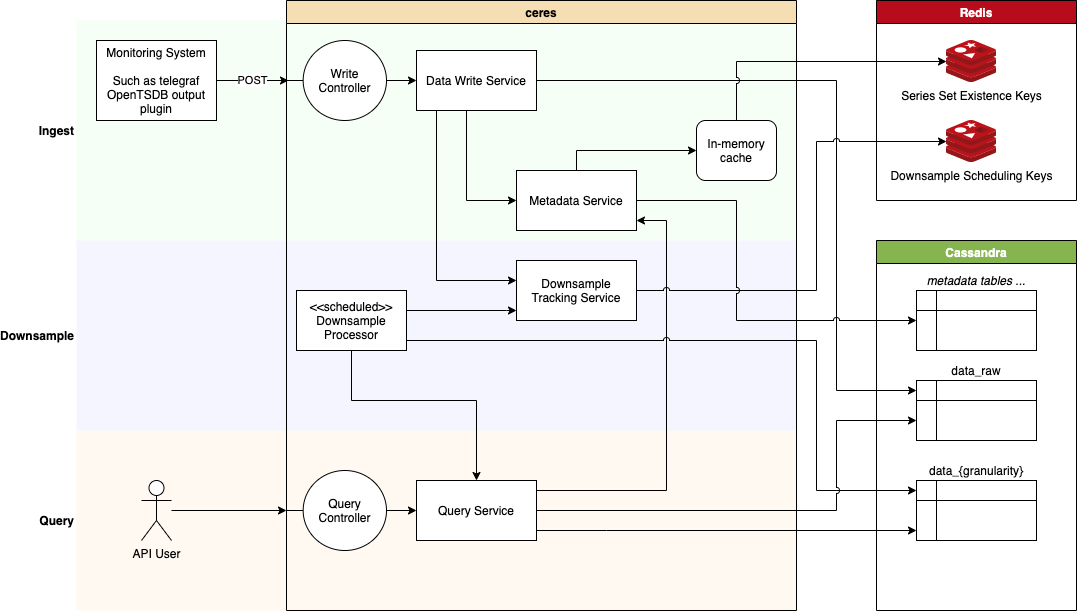

The diagram above was exported from draw.io. Its source (the exported page's mxGraphModel, read from the mxfile embedded in the PNG):
<mxGraphModel dx="1106" dy="860" grid="1" gridSize="10" guides="1" tooltips="1" connect="1" arrows="1" fold="1" page="0" pageScale="1" pageWidth="850" pageHeight="1100" background="#ffffff" math="0" shadow="0">
  <root>
    <mxCell id="0" />
    <mxCell id="27l-NDXWGBOj-c6swSyE-41" value="Phases" style="" parent="0" />
    <mxCell id="27l-NDXWGBOj-c6swSyE-40" value="Ingest" style="rounded=0;whiteSpace=wrap;html=1;strokeColor=none;fillColor=#33FF33;opacity=5;horizontal=1;labelPosition=left;verticalLabelPosition=middle;align=right;verticalAlign=middle;fontStyle=1" vertex="1" parent="27l-NDXWGBOj-c6swSyE-41">
      <mxGeometry x="80" y="120" width="720" height="220" as="geometry" />
    </mxCell>
    <mxCell id="27l-NDXWGBOj-c6swSyE-42" value="Downsample" style="rounded=0;whiteSpace=wrap;html=1;strokeColor=none;opacity=5;horizontal=1;labelPosition=left;verticalLabelPosition=middle;align=right;verticalAlign=middle;fontStyle=1;fillColor=#3333FF;" vertex="1" parent="27l-NDXWGBOj-c6swSyE-41">
      <mxGeometry x="80" y="340" width="720" height="190" as="geometry" />
    </mxCell>
    <mxCell id="27l-NDXWGBOj-c6swSyE-43" value="Query" style="rounded=0;whiteSpace=wrap;html=1;strokeColor=none;opacity=5;horizontal=1;labelPosition=left;verticalLabelPosition=middle;align=right;verticalAlign=middle;fontStyle=1;fillColor=#FF8000;" vertex="1" parent="27l-NDXWGBOj-c6swSyE-41">
      <mxGeometry x="80" y="530" width="720" height="180" as="geometry" />
    </mxCell>
    <mxCell id="1" value="Main" style="" parent="0" />
    <mxCell id="27l-NDXWGBOj-c6swSyE-1" value="ceres" style="swimlane;fillColor=#F5DEB3;" vertex="1" parent="1">
      <mxGeometry x="290" y="100" width="510" height="610" as="geometry" />
    </mxCell>
    <mxCell id="27l-NDXWGBOj-c6swSyE-20" style="edgeStyle=orthogonalEdgeStyle;rounded=0;orthogonalLoop=1;jettySize=auto;html=1;" edge="1" parent="27l-NDXWGBOj-c6swSyE-1" source="27l-NDXWGBOj-c6swSyE-2" target="27l-NDXWGBOj-c6swSyE-14">
      <mxGeometry relative="1" as="geometry">
        <Array as="points">
          <mxPoint x="180" y="200" />
        </Array>
      </mxGeometry>
    </mxCell>
    <mxCell id="27l-NDXWGBOj-c6swSyE-22" style="edgeStyle=orthogonalEdgeStyle;rounded=0;orthogonalLoop=1;jettySize=auto;html=1;" edge="1" parent="27l-NDXWGBOj-c6swSyE-1" source="27l-NDXWGBOj-c6swSyE-2" target="27l-NDXWGBOj-c6swSyE-13">
      <mxGeometry relative="1" as="geometry">
        <Array as="points">
          <mxPoint x="150" y="280" />
        </Array>
      </mxGeometry>
    </mxCell>
    <mxCell id="27l-NDXWGBOj-c6swSyE-2" value="Data Write Service" style="rounded=0;whiteSpace=wrap;html=1;" vertex="1" parent="27l-NDXWGBOj-c6swSyE-1">
      <mxGeometry x="130" y="50" width="120" height="60" as="geometry" />
    </mxCell>
    <mxCell id="27l-NDXWGBOj-c6swSyE-26" style="edgeStyle=orthogonalEdgeStyle;rounded=0;orthogonalLoop=1;jettySize=auto;html=1;" edge="1" parent="27l-NDXWGBOj-c6swSyE-1" source="27l-NDXWGBOj-c6swSyE-3" target="27l-NDXWGBOj-c6swSyE-13">
      <mxGeometry relative="1" as="geometry">
        <Array as="points">
          <mxPoint x="220" y="310" />
          <mxPoint x="220" y="310" />
        </Array>
      </mxGeometry>
    </mxCell>
    <mxCell id="27l-NDXWGBOj-c6swSyE-27" style="edgeStyle=orthogonalEdgeStyle;rounded=0;orthogonalLoop=1;jettySize=auto;html=1;" edge="1" parent="27l-NDXWGBOj-c6swSyE-1" source="27l-NDXWGBOj-c6swSyE-3" target="27l-NDXWGBOj-c6swSyE-4">
      <mxGeometry relative="1" as="geometry">
        <mxPoint x="260" y="430" as="targetPoint" />
        <Array as="points">
          <mxPoint x="65" y="400" />
          <mxPoint x="190" y="400" />
        </Array>
      </mxGeometry>
    </mxCell>
    <mxCell id="27l-NDXWGBOj-c6swSyE-3" value="&amp;lt;&amp;lt;scheduled&amp;gt;&amp;gt;&lt;br&gt;Downsample Processor" style="rounded=0;whiteSpace=wrap;html=1;" vertex="1" parent="27l-NDXWGBOj-c6swSyE-1">
      <mxGeometry x="10" y="290" width="110" height="60" as="geometry" />
    </mxCell>
    <mxCell id="27l-NDXWGBOj-c6swSyE-4" value="Query Service" style="rounded=0;whiteSpace=wrap;html=1;" vertex="1" parent="27l-NDXWGBOj-c6swSyE-1">
      <mxGeometry x="130" y="480" width="120" height="60" as="geometry" />
    </mxCell>
    <mxCell id="27l-NDXWGBOj-c6swSyE-29" style="edgeStyle=orthogonalEdgeStyle;rounded=0;orthogonalLoop=1;jettySize=auto;html=1;" edge="1" parent="27l-NDXWGBOj-c6swSyE-1" source="27l-NDXWGBOj-c6swSyE-5" target="27l-NDXWGBOj-c6swSyE-4">
      <mxGeometry relative="1" as="geometry" />
    </mxCell>
    <mxCell id="27l-NDXWGBOj-c6swSyE-5" value="Query Controller" style="shape=umlBoundary;whiteSpace=wrap;html=1;" vertex="1" parent="27l-NDXWGBOj-c6swSyE-1">
      <mxGeometry y="470" width="100" height="80" as="geometry" />
    </mxCell>
    <mxCell id="27l-NDXWGBOj-c6swSyE-19" style="edgeStyle=orthogonalEdgeStyle;rounded=0;orthogonalLoop=1;jettySize=auto;html=1;" edge="1" parent="27l-NDXWGBOj-c6swSyE-1" source="27l-NDXWGBOj-c6swSyE-6" target="27l-NDXWGBOj-c6swSyE-2">
      <mxGeometry relative="1" as="geometry" />
    </mxCell>
    <mxCell id="27l-NDXWGBOj-c6swSyE-6" value="Write Controller" style="shape=umlBoundary;whiteSpace=wrap;html=1;" vertex="1" parent="27l-NDXWGBOj-c6swSyE-1">
      <mxGeometry y="40" width="100" height="80" as="geometry" />
    </mxCell>
    <mxCell id="27l-NDXWGBOj-c6swSyE-13" value="Downsample Tracking Service" style="rounded=0;whiteSpace=wrap;html=1;" vertex="1" parent="27l-NDXWGBOj-c6swSyE-1">
      <mxGeometry x="230" y="260" width="120" height="60" as="geometry" />
    </mxCell>
    <mxCell id="27l-NDXWGBOj-c6swSyE-23" style="edgeStyle=orthogonalEdgeStyle;rounded=0;orthogonalLoop=1;jettySize=auto;html=1;" edge="1" parent="27l-NDXWGBOj-c6swSyE-1" source="27l-NDXWGBOj-c6swSyE-14" target="27l-NDXWGBOj-c6swSyE-39">
      <mxGeometry relative="1" as="geometry">
        <mxPoint x="430.02" y="150" as="targetPoint" />
        <Array as="points">
          <mxPoint x="290" y="150" />
        </Array>
      </mxGeometry>
    </mxCell>
    <mxCell id="27l-NDXWGBOj-c6swSyE-14" value="Metadata Service" style="rounded=0;whiteSpace=wrap;html=1;" vertex="1" parent="27l-NDXWGBOj-c6swSyE-1">
      <mxGeometry x="230" y="170" width="120" height="60" as="geometry" />
    </mxCell>
    <mxCell id="27l-NDXWGBOj-c6swSyE-33" style="edgeStyle=orthogonalEdgeStyle;rounded=0;orthogonalLoop=1;jettySize=auto;html=1;jumpStyle=arc;" edge="1" parent="27l-NDXWGBOj-c6swSyE-1" source="27l-NDXWGBOj-c6swSyE-4" target="27l-NDXWGBOj-c6swSyE-14">
      <mxGeometry relative="1" as="geometry">
        <Array as="points">
          <mxPoint x="380" y="490" />
          <mxPoint x="380" y="220" />
        </Array>
      </mxGeometry>
    </mxCell>
    <mxCell id="27l-NDXWGBOj-c6swSyE-39" value="In-memory cache" style="rounded=1;whiteSpace=wrap;html=1;" vertex="1" parent="27l-NDXWGBOj-c6swSyE-1">
      <mxGeometry x="410" y="120" width="80" height="60" as="geometry" />
    </mxCell>
    <mxCell id="27l-NDXWGBOj-c6swSyE-8" value="POST" style="edgeStyle=orthogonalEdgeStyle;rounded=0;orthogonalLoop=1;jettySize=auto;html=1;entryX=0.02;entryY=0.5;entryDx=0;entryDy=0;entryPerimeter=0;" edge="1" parent="1" source="27l-NDXWGBOj-c6swSyE-7" target="27l-NDXWGBOj-c6swSyE-6">
      <mxGeometry relative="1" as="geometry" />
    </mxCell>
    <mxCell id="27l-NDXWGBOj-c6swSyE-7" value="Monitoring System&lt;br&gt;&lt;br&gt;Such as telegraf OpenTSDB output plugin" style="rounded=0;whiteSpace=wrap;html=1;" vertex="1" parent="1">
      <mxGeometry x="100" y="140" width="120" height="80" as="geometry" />
    </mxCell>
    <mxCell id="27l-NDXWGBOj-c6swSyE-12" value="Redis" style="swimlane;fillColor=#B70C1C;fontColor=#FFFFFF;" vertex="1" parent="1">
      <mxGeometry x="880" y="100" width="200" height="200" as="geometry" />
    </mxCell>
    <mxCell id="27l-NDXWGBOj-c6swSyE-10" value="Series Set Existence Keys" style="aspect=fixed;html=1;points=[];align=center;image;fontSize=12;image=img/lib/mscae/Cache_Redis_Product.svg;" vertex="1" parent="27l-NDXWGBOj-c6swSyE-12">
      <mxGeometry x="70" y="40" width="50" height="42" as="geometry" />
    </mxCell>
    <mxCell id="27l-NDXWGBOj-c6swSyE-11" value="Downsample Scheduling Keys" style="aspect=fixed;html=1;points=[];align=center;image;fontSize=12;image=img/lib/mscae/Cache_Redis_Product.svg;" vertex="1" parent="27l-NDXWGBOj-c6swSyE-12">
      <mxGeometry x="70" y="120" width="50" height="42" as="geometry" />
    </mxCell>
    <mxCell id="27l-NDXWGBOj-c6swSyE-15" value="Cassandra" style="swimlane;fillColor=#86B44E;fontColor=#FFFFFF;" vertex="1" parent="1">
      <mxGeometry x="880" y="340" width="200" height="370" as="geometry" />
    </mxCell>
    <mxCell id="27l-NDXWGBOj-c6swSyE-16" value="data_raw" style="shape=internalStorage;whiteSpace=wrap;html=1;backgroundOutline=1;labelPosition=center;verticalLabelPosition=top;align=center;verticalAlign=bottom;" vertex="1" parent="27l-NDXWGBOj-c6swSyE-15">
      <mxGeometry x="40" y="140" width="120" height="60" as="geometry" />
    </mxCell>
    <mxCell id="27l-NDXWGBOj-c6swSyE-17" value="data_{granularity}" style="shape=internalStorage;whiteSpace=wrap;html=1;backgroundOutline=1;labelPosition=center;verticalLabelPosition=top;align=center;verticalAlign=bottom;" vertex="1" parent="27l-NDXWGBOj-c6swSyE-15">
      <mxGeometry x="40" y="240" width="120" height="60" as="geometry" />
    </mxCell>
    <mxCell id="27l-NDXWGBOj-c6swSyE-18" value="metadata tables ..." style="shape=internalStorage;whiteSpace=wrap;html=1;backgroundOutline=1;labelPosition=center;verticalLabelPosition=top;align=center;verticalAlign=bottom;fontStyle=2" vertex="1" parent="27l-NDXWGBOj-c6swSyE-15">
      <mxGeometry x="40" y="50" width="120" height="60" as="geometry" />
    </mxCell>
    <mxCell id="27l-NDXWGBOj-c6swSyE-21" style="edgeStyle=orthogonalEdgeStyle;rounded=0;orthogonalLoop=1;jettySize=auto;html=1;jumpStyle=arc;" edge="1" parent="1" source="27l-NDXWGBOj-c6swSyE-2" target="27l-NDXWGBOj-c6swSyE-16">
      <mxGeometry relative="1" as="geometry">
        <Array as="points">
          <mxPoint x="840" y="180" />
          <mxPoint x="840" y="490" />
        </Array>
      </mxGeometry>
    </mxCell>
    <mxCell id="27l-NDXWGBOj-c6swSyE-24" style="edgeStyle=orthogonalEdgeStyle;rounded=0;orthogonalLoop=1;jettySize=auto;html=1;jumpStyle=arc;" edge="1" parent="1" source="27l-NDXWGBOj-c6swSyE-39" target="27l-NDXWGBOj-c6swSyE-10">
      <mxGeometry relative="1" as="geometry">
        <mxPoint x="740" y="220" as="sourcePoint" />
        <Array as="points">
          <mxPoint x="740" y="161" />
        </Array>
      </mxGeometry>
    </mxCell>
    <mxCell id="27l-NDXWGBOj-c6swSyE-25" style="edgeStyle=orthogonalEdgeStyle;rounded=0;orthogonalLoop=1;jettySize=auto;html=1;jumpStyle=arc;" edge="1" parent="1" source="27l-NDXWGBOj-c6swSyE-13" target="27l-NDXWGBOj-c6swSyE-11">
      <mxGeometry relative="1" as="geometry">
        <Array as="points">
          <mxPoint x="820" y="390" />
          <mxPoint x="820" y="241" />
        </Array>
      </mxGeometry>
    </mxCell>
    <mxCell id="27l-NDXWGBOj-c6swSyE-28" style="edgeStyle=orthogonalEdgeStyle;rounded=0;orthogonalLoop=1;jettySize=auto;html=1;jumpStyle=arc;" edge="1" parent="1" source="27l-NDXWGBOj-c6swSyE-3" target="27l-NDXWGBOj-c6swSyE-17">
      <mxGeometry relative="1" as="geometry">
        <Array as="points">
          <mxPoint x="820" y="440" />
          <mxPoint x="820" y="590" />
        </Array>
      </mxGeometry>
    </mxCell>
    <mxCell id="27l-NDXWGBOj-c6swSyE-31" style="edgeStyle=orthogonalEdgeStyle;rounded=0;orthogonalLoop=1;jettySize=auto;html=1;jumpStyle=arc;" edge="1" parent="1" source="27l-NDXWGBOj-c6swSyE-4" target="27l-NDXWGBOj-c6swSyE-16">
      <mxGeometry relative="1" as="geometry">
        <Array as="points">
          <mxPoint x="840" y="610" />
          <mxPoint x="840" y="520" />
        </Array>
      </mxGeometry>
    </mxCell>
    <mxCell id="27l-NDXWGBOj-c6swSyE-32" style="edgeStyle=orthogonalEdgeStyle;rounded=0;orthogonalLoop=1;jettySize=auto;html=1;" edge="1" parent="1" source="27l-NDXWGBOj-c6swSyE-4" target="27l-NDXWGBOj-c6swSyE-17">
      <mxGeometry relative="1" as="geometry">
        <Array as="points">
          <mxPoint x="610" y="630" />
          <mxPoint x="610" y="630" />
        </Array>
      </mxGeometry>
    </mxCell>
    <mxCell id="27l-NDXWGBOj-c6swSyE-36" style="edgeStyle=orthogonalEdgeStyle;rounded=0;jumpStyle=arc;orthogonalLoop=1;jettySize=auto;html=1;" edge="1" parent="1" source="27l-NDXWGBOj-c6swSyE-14" target="27l-NDXWGBOj-c6swSyE-18">
      <mxGeometry relative="1" as="geometry">
        <Array as="points">
          <mxPoint x="740" y="300" />
          <mxPoint x="740" y="420" />
        </Array>
      </mxGeometry>
    </mxCell>
    <mxCell id="27l-NDXWGBOj-c6swSyE-38" style="edgeStyle=orthogonalEdgeStyle;rounded=0;jumpStyle=arc;orthogonalLoop=1;jettySize=auto;html=1;" edge="1" parent="1" source="27l-NDXWGBOj-c6swSyE-37" target="27l-NDXWGBOj-c6swSyE-5">
      <mxGeometry relative="1" as="geometry" />
    </mxCell>
    <mxCell id="27l-NDXWGBOj-c6swSyE-37" value="API User" style="shape=umlActor;verticalLabelPosition=bottom;verticalAlign=top;html=1;" vertex="1" parent="1">
      <mxGeometry x="145" y="580" width="30" height="60" as="geometry" />
    </mxCell>
  </root>
</mxGraphModel>